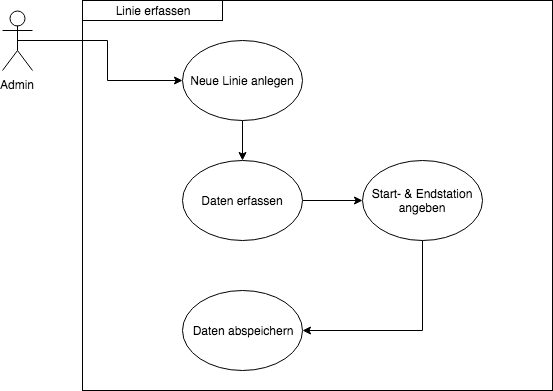

The diagram above was exported from draw.io. Its source (the exported page's mxGraphModel, read from the mxfile embedded in the PNG):
<mxGraphModel dx="823" dy="466" grid="1" gridSize="10" guides="1" tooltips="1" connect="1" arrows="1" fold="1" page="1" pageScale="1" pageWidth="827" pageHeight="1169" math="0" shadow="0">
  <root>
    <mxCell id="9lXjBQdDXfNeiuscrst5-0" />
    <mxCell id="9lXjBQdDXfNeiuscrst5-1" parent="9lXjBQdDXfNeiuscrst5-0" />
    <mxCell id="9lXjBQdDXfNeiuscrst5-2" value="" style="whiteSpace=wrap;html=1;aspect=notfixed;imageAspect=0;" vertex="1" parent="9lXjBQdDXfNeiuscrst5-1">
      <mxGeometry x="130" y="50" width="470" height="390" as="geometry" />
    </mxCell>
    <mxCell id="9lXjBQdDXfNeiuscrst5-3" style="edgeStyle=orthogonalEdgeStyle;rounded=0;orthogonalLoop=1;jettySize=auto;html=1;exitX=0.5;exitY=0.5;exitDx=0;exitDy=0;exitPerimeter=0;entryX=0;entryY=0.5;entryDx=0;entryDy=0;" edge="1" parent="9lXjBQdDXfNeiuscrst5-1" source="9lXjBQdDXfNeiuscrst5-4" target="9lXjBQdDXfNeiuscrst5-7">
      <mxGeometry relative="1" as="geometry" />
    </mxCell>
    <mxCell id="9lXjBQdDXfNeiuscrst5-4" value="Admin&lt;br&gt;" style="shape=umlActor;verticalLabelPosition=bottom;labelBackgroundColor=#ffffff;verticalAlign=top;html=1;outlineConnect=0;" vertex="1" parent="9lXjBQdDXfNeiuscrst5-1">
      <mxGeometry x="50" y="60" width="30" height="60" as="geometry" />
    </mxCell>
    <mxCell id="9lXjBQdDXfNeiuscrst5-5" value="Linie erfassen" style="text;html=1;strokeColor=#000000;fillColor=none;align=center;verticalAlign=middle;whiteSpace=wrap;rounded=0;" vertex="1" parent="9lXjBQdDXfNeiuscrst5-1">
      <mxGeometry x="130" y="50" width="140" height="20" as="geometry" />
    </mxCell>
    <mxCell id="9lXjBQdDXfNeiuscrst5-6" style="edgeStyle=orthogonalEdgeStyle;rounded=0;orthogonalLoop=1;jettySize=auto;html=1;exitX=0.5;exitY=1;exitDx=0;exitDy=0;entryX=0.5;entryY=0;entryDx=0;entryDy=0;" edge="1" parent="9lXjBQdDXfNeiuscrst5-1" source="9lXjBQdDXfNeiuscrst5-7" target="9lXjBQdDXfNeiuscrst5-9">
      <mxGeometry relative="1" as="geometry" />
    </mxCell>
    <mxCell id="9lXjBQdDXfNeiuscrst5-7" value="Neue Linie anlegen" style="ellipse;whiteSpace=wrap;html=1;strokeColor=#000000;" vertex="1" parent="9lXjBQdDXfNeiuscrst5-1">
      <mxGeometry x="230" y="90" width="120" height="80" as="geometry" />
    </mxCell>
    <mxCell id="9lXjBQdDXfNeiuscrst5-12" style="edgeStyle=orthogonalEdgeStyle;rounded=0;orthogonalLoop=1;jettySize=auto;html=1;exitX=1;exitY=0.5;exitDx=0;exitDy=0;entryX=0;entryY=0.5;entryDx=0;entryDy=0;" edge="1" parent="9lXjBQdDXfNeiuscrst5-1" source="9lXjBQdDXfNeiuscrst5-9" target="9lXjBQdDXfNeiuscrst5-11">
      <mxGeometry relative="1" as="geometry" />
    </mxCell>
    <mxCell id="9lXjBQdDXfNeiuscrst5-9" value="Daten erfassen" style="ellipse;whiteSpace=wrap;html=1;strokeColor=#000000;" vertex="1" parent="9lXjBQdDXfNeiuscrst5-1">
      <mxGeometry x="230" y="210" width="120" height="80" as="geometry" />
    </mxCell>
    <mxCell id="9lXjBQdDXfNeiuscrst5-10" value="Daten abspeichern&lt;br&gt;" style="ellipse;whiteSpace=wrap;html=1;strokeColor=#000000;" vertex="1" parent="9lXjBQdDXfNeiuscrst5-1">
      <mxGeometry x="230" y="340" width="120" height="80" as="geometry" />
    </mxCell>
    <mxCell id="9lXjBQdDXfNeiuscrst5-13" style="edgeStyle=orthogonalEdgeStyle;rounded=0;orthogonalLoop=1;jettySize=auto;html=1;exitX=0.5;exitY=1;exitDx=0;exitDy=0;entryX=1;entryY=0.5;entryDx=0;entryDy=0;" edge="1" parent="9lXjBQdDXfNeiuscrst5-1" source="9lXjBQdDXfNeiuscrst5-11" target="9lXjBQdDXfNeiuscrst5-10">
      <mxGeometry relative="1" as="geometry" />
    </mxCell>
    <mxCell id="9lXjBQdDXfNeiuscrst5-11" value="Start- &amp;amp; Endstation angeben&lt;br&gt;" style="ellipse;whiteSpace=wrap;html=1;strokeColor=#000000;" vertex="1" parent="9lXjBQdDXfNeiuscrst5-1">
      <mxGeometry x="410" y="210" width="120" height="80" as="geometry" />
    </mxCell>
  </root>
</mxGraphModel>